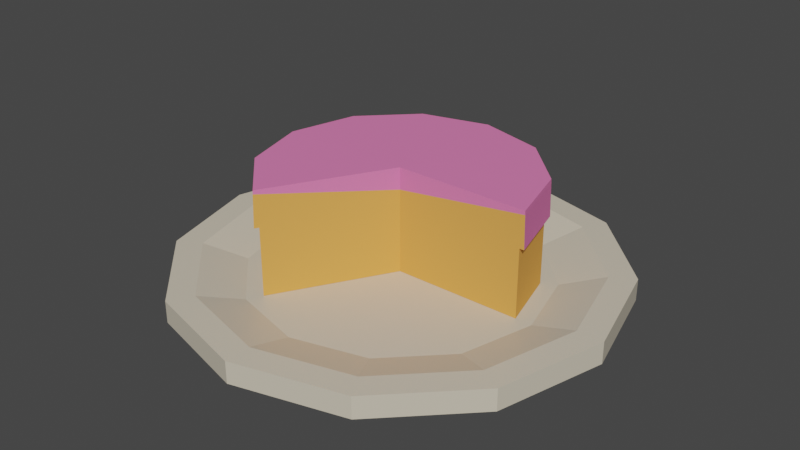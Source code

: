 # Source: Target_01_Cake.blend  (saved by Blender 2.80.75; exported with 4.5.12 LTS)
import bpy
from mathutils import Matrix  # noqa: F401  (used for matrix-valued properties, if any)

bpy.ops.wm.read_factory_settings(use_empty=True)
scene = bpy.context.scene
scene.name = 'Scene'

# ---- collections
col_collection = bpy.data.collections.new('Collection'); scene.collection.children.link(col_collection)

# ---- materials (node trees are filled in below, after node groups)
mat_plate = bpy.data.materials.new('Plate')
mat_plate.alpha_threshold = 0.0
mat_plate.use_transparent_shadow = False
mat_plate.line_color = (0.0, 0.0, 0.0, 1.0)
mat_bread = bpy.data.materials.new('Bread')
mat_bread.use_transparent_shadow = False
mat_icing = bpy.data.materials.new('Icing')
mat_icing.use_transparent_shadow = False

# ---- material node trees
mat_plate.use_nodes = True; mat_plate.node_tree.nodes.clear()
_N = mat_plate.node_tree.nodes; _L = mat_plate.node_tree.links
n0 = _N.new('ShaderNodeOutputMaterial'); n0.name = 'Material Output'; n0.location = (300, 300)
n1 = _N.new('ShaderNodeBsdfPrincipled'); n1.name = 'Principled BSDF'; n1.location = (10, 300)
n1.distribution = 'GGX'
n1.subsurface_method = 'BURLEY'
n1.inputs[0].default_value = (0.6738, 0.6083, 0.4784, 1.0)
n1.inputs[2].default_value = 0.4
n1.inputs[3].default_value = 1.45
n1.inputs[27].default_value = (0.0, 0.0, 0.0, 1.0)
n1.inputs[28].default_value = 1.0
_L.new(n1.outputs[0], n0.inputs[0])
n0.is_active_output = True
mat_bread.use_nodes = True; mat_bread.node_tree.nodes.clear()
_N = mat_bread.node_tree.nodes; _L = mat_bread.node_tree.links
n0 = _N.new('ShaderNodeOutputMaterial'); n0.name = 'Material Output'; n0.location = (300, 300)
n1 = _N.new('ShaderNodeBsdfPrincipled'); n1.name = 'Principled BSDF'; n1.location = (10, 300)
n1.distribution = 'GGX'
n1.subsurface_method = 'BURLEY'
n1.inputs[0].default_value = (0.8, 0.3764, 0.08888, 1.0)
n1.inputs[2].default_value = 1.0
n1.inputs[3].default_value = 1.45
n1.inputs[13].default_value = 0.0
n1.inputs[27].default_value = (0.0, 0.0, 0.0, 1.0)
n1.inputs[28].default_value = 1.0
_L.new(n1.outputs[0], n0.inputs[0])
n0.is_active_output = True
mat_icing.use_nodes = True; mat_icing.node_tree.nodes.clear()
_N = mat_icing.node_tree.nodes; _L = mat_icing.node_tree.links
n0 = _N.new('ShaderNodeOutputMaterial'); n0.name = 'Material Output'; n0.location = (300, 300)
n1 = _N.new('ShaderNodeBsdfPrincipled'); n1.name = 'Principled BSDF'; n1.location = (10, 300)
n1.distribution = 'GGX'
n1.subsurface_method = 'BURLEY'
n1.inputs[0].default_value = (0.7858, 0.1958, 0.4426, 1.0)
n1.inputs[2].default_value = 1.0
n1.inputs[3].default_value = 1.45
n1.inputs[13].default_value = 0.0
n1.inputs[27].default_value = (0.0, 0.0, 0.0, 1.0)
n1.inputs[28].default_value = 1.0
_L.new(n1.outputs[0], n0.inputs[0])
n0.is_active_output = True

# ---- world
world_world = bpy.data.worlds.new('World'); scene.world = world_world
world_world.use_nodes = True; world_world.node_tree.nodes.clear()
_N = world_world.node_tree.nodes; _L = world_world.node_tree.links
n0 = _N.new('ShaderNodeOutputWorld'); n0.name = 'World Output'; n0.location = (300, 300)
n1 = _N.new('ShaderNodeBackground'); n1.name = 'Background'; n1.location = (10, 300)
n1.inputs[0].default_value = (0.05088, 0.05088, 0.05088, 1.0)
_L.new(n1.outputs[0], n0.inputs[0])
n0.is_active_output = True
world_world.color = (0.05088, 0.05088, 0.05088)
world_world.use_sun_shadow = False
world_world.sun_shadow_jitter_overblur = 0.0

# ---- meshes
me_cylinder = bpy.data.meshes.new('Cylinder')
me_cylinder.from_pydata([(0.0, -1.093e-08, -0.5), (8.391e-09, 0.05, -0.4396), (0.25, -9.464e-09, -0.433), (0.2198, 0.05, -0.3807), (0.433, -5.464e-09, -0.25), (0.3807, 0.05, -0.2198), (0.5, 4.777e-16, 2.186e-08), (0.4396, 0.05, 1.376e-08), (0.433, 5.464e-09, 0.25), (0.3807, 0.05, 0.2198), (0.25, 9.464e-09, 0.433), (0.2198, 0.05, 0.3807), (7.55e-08, 1.093e-08, 0.5), (6.804e-08, 0.05, 0.4396), (-0.25, 9.464e-09, 0.433), (-0.2198, 0.05, 0.3807), (-0.433, 5.464e-09, 0.25), (-0.3807, 0.05, 0.2198), (-0.5, 5.08e-15, 2.325e-07), (-0.4396, 0.05, 1.992e-07), (-0.433, -5.464e-09, -0.25), (-0.3807, 0.05, -0.2198), (-0.25, -9.464e-09, -0.433), (-0.2198, 0.05, -0.3807), (0.0, 1.303e-15, 5.96e-08), (-1.302e-08, 0.2152, 1.286e-08), (-0.1544, 0.2551, -0.2675), (-0.2675, 0.2551, -0.1544), (0.25, 0.05, -0.433), (0.0, 0.05, -0.5), (0.433, 0.05, -0.25), (0.5, 0.05, 1.748e-08), (0.433, 0.05, 0.25), (0.25, 0.05, 0.433), (7.55e-08, 0.05, 0.5), (-0.25, 0.05, 0.433), (-0.433, 0.05, 0.25), (-0.5, 0.05, 2.281e-07), (-0.433, 0.05, -0.25), (-0.25, 0.05, -0.433), (0.1689, 0.02113, -0.2925), (6.448e-09, 0.02113, -0.3378), (0.2925, 0.02113, -0.1689), (0.3378, 0.02113, 2.818e-08), (0.2925, 0.02113, 0.1689), (0.1689, 0.02113, 0.2925), (5.228e-08, 0.02113, 0.3378), (-0.1689, 0.02113, 0.2925), (-0.2925, 0.02113, 0.1689), (-0.3378, 0.02113, 1.707e-07), (-0.2925, 0.02113, -0.1689), (-0.1689, 0.02113, -0.2925), (0.0, 0.02158, -0.3), (0.15, 0.02158, -0.2598), (0.2598, 0.02158, -0.15), (0.3, 0.02158, 1.123e-08), (-0.3089, 0.2551, 1.27e-07), (-0.2675, 0.2551, 0.1544), (-0.15, 0.02158, 0.2598), (-0.2598, 0.02158, 0.15), (-0.3, 0.02158, 1.376e-07), (-0.2598, 0.02158, -0.15), (-0.15, 0.02158, -0.2598), (0.0, 0.02158, 3.137e-08), (0.0, 0.1799, -0.3), (0.15, 0.1799, -0.2598), (0.2598, 0.1799, -0.15), (0.3, 0.1799, 1.631e-09), (-0.1544, 0.2551, 0.2675), (-0.15, 0.1799, 0.2598), (-0.2598, 0.1799, 0.15), (-0.3, 0.1799, 1.28e-07), (-0.2598, 0.1799, -0.15), (-0.15, 0.1799, -0.2598), (0.1542, 0.2638, -0.267), (-1.146e-09, 0.2638, -0.3083), (-1.513e-09, 0.1799, -0.311), (0.267, 0.2638, -0.1542), (0.3083, 0.2638, -3.002e-09), (0.3089, 0.2551, -2.225e-09), (0.2675, 0.2551, -0.1544), (-0.1542, 0.2638, 0.267), (-0.267, 0.2638, 0.1542), (-0.3083, 0.2638, 1.261e-07), (-0.267, 0.2638, -0.1542), (-0.1542, 0.2638, -0.267), (-1.49e-08, 0.2657, 9.417e-09), (0.1555, 0.1799, -0.2693), (0.2693, 0.1799, -0.1555), (0.311, 0.1799, 2.604e-09), (0.1544, 0.2551, -0.2675), (-1.221e-09, 0.2551, -0.3089), (-0.1555, 0.1799, 0.2693), (-0.2693, 0.1799, 0.1555), (-0.311, 0.1799, 1.325e-07), (-0.2693, 0.1799, -0.1555), (-0.1555, 0.1799, -0.2693)], [], [(0, 29, 28, 2), (2, 28, 30, 4), (4, 30, 31, 6), (6, 31, 32, 8), (8, 32, 33, 10), (10, 33, 34, 12), (12, 34, 35, 14), (14, 35, 36, 16), (16, 36, 37, 18), (18, 37, 38, 20), (9, 7, 43, 44), (20, 38, 39, 22), (22, 39, 29, 0), (14, 16, 24), (12, 14, 24), (10, 12, 24), (8, 10, 24), (6, 8, 24), (22, 0, 24), (0, 2, 24), (4, 6, 24), (20, 22, 24), (2, 4, 24), (18, 20, 24), (16, 18, 24), (1, 3, 28, 29), (3, 5, 30, 28), (5, 7, 31, 30), (7, 9, 32, 31), (9, 11, 33, 32), (11, 13, 34, 33), (13, 15, 35, 34), (15, 17, 36, 35), (17, 19, 37, 36), (19, 21, 38, 37), (21, 23, 39, 38), (23, 1, 29, 39), (40, 41, 51, 50, 49, 48, 47, 46, 45, 44, 43, 42), (23, 21, 50, 51), (3, 1, 41, 40), (17, 15, 47, 48), (11, 9, 44, 45), (1, 23, 51, 41), (5, 3, 40, 42), (19, 17, 48, 49), (13, 11, 45, 46), (7, 5, 42, 43), (21, 19, 49, 50), (15, 13, 46, 47), (64, 73, 96, 76), (66, 65, 87, 88), (71, 70, 93, 94), (60, 61, 63), (67, 66, 88, 89), (54, 55, 63), (58, 59, 63), (52, 53, 63), (72, 71, 94, 95), (25, 68, 92, 69), (61, 62, 63), (73, 72, 95, 96), (65, 64, 76, 87), (59, 60, 63), (70, 69, 92, 93), (76, 91, 90, 87), (53, 54, 63), (87, 90, 80, 88), (62, 52, 63), (62, 73, 64, 52), (61, 72, 73, 62), (60, 71, 72, 61), (59, 70, 71, 60), (58, 69, 70, 59), (88, 80, 79, 89), (92, 68, 57, 93), (54, 66, 67, 55), (53, 65, 66, 54), (52, 64, 65, 53), (91, 75, 74, 90), (90, 74, 77, 80), (80, 77, 78, 79), (93, 57, 56, 94), (94, 56, 27, 95), (95, 27, 26, 96), (68, 81, 82, 57), (57, 82, 83, 56), (56, 83, 84, 27), (96, 26, 91, 76), (27, 84, 85, 26), (26, 85, 75, 91), (77, 74, 86), (75, 85, 86), (67, 89, 79, 25), (84, 83, 86), (78, 77, 86), (82, 81, 86), (74, 75, 86), (25, 86, 81, 68), (85, 84, 86), (25, 79, 78, 86), (83, 82, 86), (63, 25, 69, 58), (55, 67, 25, 63)])
me_cylinder.polygons.foreach_set('material_index', [0, 0, 0, 0, 0, 0, 0, 0, 0, 0, 0, 0, 0, 0, 0, 0, 0, 0, 0, 0, 0, 0, 0, 0, 0, 0, 0, 0, 0, 0, 0, 0, 0, 0, 0, 0, 0, 0, 0, 0, 0, 0, 0, 0, 0, 0, 0, 0, 0, 1, 1, 1, 1, 1, 1, 1, 1, 1, 1, 1, 1, 1, 1, 1, 2, 1, 2, 1, 1, 1, 1, 1, 1, 2, 2, 1, 1, 1, 2, 2, 2, 2, 2, 2, 2, 2, 2, 2, 2, 2, 2, 2, 1, 2, 2, 2, 2, 2, 2, 2, 2, 1, 1])
_uv = me_cylinder.uv_layers.new(name='UVMap')
_uv.uv.foreach_set('vector', [1.0, 0.5, 1.0, 1.0, 0.9167, 1.0, 0.9167, 0.5, 0.9167, 0.5, 0.9167, 1.0, 0.8333, 1.0, 0.8333, 0.5, 0.8333, 0.5, 0.8333, 1.0, 0.75, 1.0, 0.75, 0.5, 0.75, 0.5, 0.75, 1.0, 0.6667, 1.0, 0.6667, 0.5, 0.6667, 0.5, 0.6667, 1.0, 0.5833, 1.0, 0.5833, 0.5, 0.5833, 0.5, 0.5833, 1.0, 0.5, 1.0, 0.5, 0.5, 0.5, 0.5, 0.5, 1.0, 0.4167, 1.0, 0.4167, 0.5, 0.4167, 0.5, 0.4167, 1.0, 0.3333, 1.0, 0.3333, 0.5, 0.3333, 0.5, 0.3333, 1.0, 0.25, 1.0, 0.25, 0.5, 0.25, 0.5, 0.25, 1.0, 0.1667, 1.0, 0.1667, 0.5, 0.4327, 0.1445, 0.461, 0.25, 0.461, 0.25, 0.4327, 0.1445, 0.1667, 0.5, 0.1667, 1.0, 0.08333, 1.0, 0.08333, 0.5, 0.08333, 0.5, 0.08333, 1.0, 7.451e-08, 1.0, 7.451e-08, 0.5, 0.4167, 0.5, 0.3333, 0.5, 0.4167, 0.5, 0.5, 0.5, 0.4167, 0.5, 0.5, 0.5, 0.5833, 0.5, 0.5, 0.5, 0.5833, 0.5, 0.6667, 0.5, 0.5833, 0.5, 0.6667, 0.5, 0.75, 0.5, 0.6667, 0.5, 0.75, 0.5, 0.08333, 0.5, 7.451e-08, 0.5, 0.08333, 0.5, 1.0, 0.5, 0.9167, 0.5, 1.0, 0.5, 0.8333, 0.5, 0.75, 0.5, 0.8333, 0.5, 0.1667, 0.5, 0.08333, 0.5, 0.1667, 0.5, 0.9167, 0.5, 0.8333, 0.5, 0.9167, 0.5, 0.25, 0.5, 0.1667, 0.5, 0.25, 0.5, 0.3333, 0.5, 0.25, 0.5, 0.3333, 0.5, 0.25, 0.461, 0.3555, 0.4327, 0.37, 0.4578, 0.25, 0.49, 0.3555, 0.4327, 0.4327, 0.3555, 0.4578, 0.37, 0.37, 0.4578, 0.4327, 0.3555, 0.461, 0.25, 0.49, 0.25, 0.4578, 0.37, 0.461, 0.25, 0.4327, 0.1445, 0.4578, 0.13, 0.49, 0.25, 0.4327, 0.1445, 0.3555, 0.06728, 0.37, 0.04215, 0.4578, 0.13, 0.3555, 0.06728, 0.25, 0.03901, 0.25, 0.01, 0.37, 0.04215, 0.25, 0.03901, 0.1445, 0.06728, 0.13, 0.04215, 0.25, 0.01, 0.1445, 0.06728, 0.06728, 0.1445, 0.04215, 0.13, 0.13, 0.04215, 0.06728, 0.1445, 0.03901, 0.25, 0.01, 0.25, 0.04215, 0.13, 0.03901, 0.25, 0.06728, 0.3555, 0.04215, 0.37, 0.01, 0.25, 0.06728, 0.3555, 0.1445, 0.4327, 0.13, 0.4578, 0.04215, 0.37, 0.1445, 0.4327, 0.25, 0.461, 0.25, 0.49, 0.13, 0.4578, 0.3555, 0.4327, 0.25, 0.461, 0.1445, 0.4327, 0.06728, 0.3555, 0.03901, 0.25, 0.06728, 0.1445, 0.1445, 0.06728, 0.25, 0.03901, 0.3555, 0.06728, 0.4327, 0.1445, 0.461, 0.25, 0.4327, 0.3555, 0.1445, 0.4327, 0.06728, 0.3555, 0.06728, 0.3555, 0.1445, 0.4327, 0.3555, 0.4327, 0.25, 0.461, 0.25, 0.461, 0.3555, 0.4327, 0.06728, 0.1445, 0.1445, 0.06728, 0.1445, 0.06728, 0.06728, 0.1445, 0.3555, 0.06728, 0.4327, 0.1445, 0.4327, 0.1445, 0.3555, 0.06728, 0.25, 0.461, 0.1445, 0.4327, 0.1445, 0.4327, 0.25, 0.461, 0.4327, 0.3555, 0.3555, 0.4327, 0.3555, 0.4327, 0.4327, 0.3555, 0.03901, 0.25, 0.06728, 0.1445, 0.06728, 0.1445, 0.03901, 0.25, 0.25, 0.03901, 0.3555, 0.06728, 0.3555, 0.06728, 0.25, 0.03901, 0.461, 0.25, 0.4327, 0.3555, 0.4327, 0.3555, 0.461, 0.25, 0.06728, 0.3555, 0.03901, 0.25, 0.03901, 0.25, 0.06728, 0.3555, 0.1445, 0.06728, 0.25, 0.03901, 0.25, 0.03901, 0.1445, 0.06728, 7.451e-08, 0.8059, 0.08333, 0.8059, 0.08333, 0.8059, 7.451e-08, 0.8059, 0.8333, 0.8059, 0.9167, 0.8059, 0.9167, 0.8059, 0.8333, 0.8059, 0.25, 0.8059, 0.3333, 0.8059, 0.3333, 0.8059, 0.25, 0.8059, 0.25, 0.5, 0.1667, 0.5, 0.25, 0.5, 0.75, 0.8059, 0.8333, 0.8059, 0.8333, 0.8059, 0.75, 0.8059, 0.8333, 0.5, 0.75, 0.5, 0.8333, 0.5, 0.4167, 0.5, 0.3333, 0.5, 0.4167, 0.5, 1.0, 0.5, 0.9167, 0.5, 1.0, 0.5, 0.1667, 0.8059, 0.25, 0.8059, 0.25, 0.8059, 0.1667, 0.8059, 0.386, 0.9368, 0.4167, 0.9603, 0.4167, 0.8059, 0.4167, 0.8059, 0.1667, 0.5, 0.08333, 0.5, 0.1667, 0.5, 0.08333, 0.8059, 0.1667, 0.8059, 0.1667, 0.8059, 0.08333, 0.8059, 0.9167, 0.8059, 1.0, 0.8059, 1.0, 0.8059, 0.9167, 0.8059, 0.3333, 0.5, 0.25, 0.5, 0.3333, 0.5, 0.3333, 0.8059, 0.4167, 0.8059, 0.4167, 0.8059, 0.3333, 0.8059, 1.0, 0.8059, 1.0, 0.9603, 0.9167, 0.9603, 0.9167, 0.8059, 0.9167, 0.5, 0.8333, 0.5, 0.9167, 0.5, 0.9167, 0.8059, 0.9167, 0.9603, 0.8333, 0.9603, 0.8333, 0.8059, 0.08333, 0.5, 7.451e-08, 0.5, 0.08333, 0.5, 0.08333, 0.5, 0.08333, 0.8059, 7.451e-08, 0.8059, 7.451e-08, 0.5, 0.1667, 0.5, 0.1667, 0.8059, 0.08333, 0.8059, 0.08333, 0.5, 0.25, 0.5, 0.25, 0.8059, 0.1667, 0.8059, 0.1667, 0.5, 0.3333, 0.5, 0.3333, 0.8059, 0.25, 0.8059, 0.25, 0.5, 0.4167, 0.5, 0.4167, 0.8059, 0.3333, 0.8059, 0.3333, 0.5, 0.8333, 0.8059, 0.8333, 0.9603, 0.75, 0.9603, 0.75, 0.8059, 0.4167, 0.8059, 0.4167, 0.9603, 0.3333, 0.9603, 0.3333, 0.8059, 0.8333, 0.5, 0.8333, 0.8059, 0.75, 0.8059, 0.75, 0.5, 0.9167, 0.5, 0.9167, 0.8059, 0.8333, 0.8059, 0.8333, 0.5, 1.0, 0.5, 1.0, 0.8059, 0.9167, 0.8059, 0.9167, 0.5, 1.0, 0.9603, 1.0, 1.0, 0.9167, 1.0, 0.9167, 0.9603, 0.9167, 0.9603, 0.9167, 1.0, 0.8333, 1.0, 0.8333, 0.9603, 0.8333, 0.9603, 0.8333, 1.0, 0.75, 1.0, 0.75, 0.9603, 0.3333, 0.8059, 0.3333, 0.9603, 0.25, 0.9603, 0.25, 0.8059, 0.25, 0.8059, 0.25, 0.9603, 0.1667, 0.9603, 0.1667, 0.8059, 0.1667, 0.8059, 0.1667, 0.9603, 0.08333, 0.9603, 0.08333, 0.8059, 0.4167, 0.9603, 0.4167, 1.0, 0.3333, 1.0, 0.3333, 0.9603, 0.3333, 0.9603, 0.3333, 1.0, 0.25, 1.0, 0.25, 0.9603, 0.25, 0.9603, 0.25, 1.0, 0.1667, 1.0, 0.1667, 0.9603, 0.08333, 0.8059, 0.08333, 0.9603, 7.451e-08, 0.9603, 7.451e-08, 0.8059, 0.1667, 0.9603, 0.1667, 1.0, 0.08333, 1.0, 0.08333, 0.9603, 0.08333, 0.9603, 0.08333, 1.0, 7.451e-08, 1.0, 7.451e-08, 0.9603, 0.8333, 1.0, 0.9167, 1.0, 0.8333, 1.0, 7.451e-08, 1.0, 0.08333, 1.0, 7.451e-08, 1.0, 0.75, 0.8059, 0.75, 0.8059, 0.75, 0.9603, 0.386, 0.9368, 0.1667, 1.0, 0.25, 1.0, 0.1667, 1.0, 0.75, 1.0, 0.8333, 1.0, 0.75, 1.0, 0.3333, 1.0, 0.4167, 1.0, 0.3333, 1.0, 0.9167, 1.0, 1.0, 1.0, 0.9167, 1.0, 0.386, 0.9368, 0.3333, 1.0, 0.4167, 1.0, 0.4167, 0.9603, 0.08333, 1.0, 0.1667, 1.0, 0.08333, 1.0, 0.386, 0.9368, 0.75, 0.9603, 0.75, 1.0, 0.75, 1.0, 0.25, 1.0, 0.3333, 1.0, 0.25, 1.0, 0.75, 0.5, 0.386, 0.9368, 0.4167, 0.8059, 0.4167, 0.5, 0.75, 0.5, 0.75, 0.8059, 0.386, 0.9368, 0.75, 0.5])
me_cylinder.materials.append(mat_plate)
me_cylinder.materials.append(mat_bread)
me_cylinder.materials.append(mat_icing)
me_cylinder.use_remesh_preserve_volume = False
me_cylinder.use_remesh_preserve_attributes = False
me_cylinder.use_mirror_vertex_groups = False
me_cylinder.update()

# ---- objects
ob_cake = bpy.data.objects.new('Cake', me_cylinder)

# ---- transforms, parenting, visibility, modifiers, constraints
ob_cake.location = (0.0, 0.0, 0.0)
ob_cake.rotation_euler = (1.571, 0.0, 0.0)
ob_cake.lineart.crease_threshold = 0.0

# ---- collection membership
col_collection.objects.link(ob_cake)

# ---- scene / render settings (as saved in the file)
scene.frame_start = 1; scene.frame_end = 250; scene.frame_set(1)
scene.render.engine = 'BLENDER_EEVEE_NEXT'
scene.cycles.use_denoising = False
scene.cycles.samples = 128
scene.cycles.sampling_pattern = 'TABULATED_SOBOL'
scene.cycles.use_adaptive_sampling = False
scene.cycles.use_light_tree = False
scene.view_settings.view_transform = 'Filmic'
bpy.context.view_layer.update()

# ---- added for rendering (the .blend has no active camera and no usable light): camera, sun
cam_auto = bpy.data.cameras.new('AutoCamera')
cam_auto.lens = 50.0
cam_auto.sensor_width = 36.0
cam_auto.clip_end = 1000.0
ob_auto_camera = bpy.data.objects.new('AutoCamera', cam_auto)
scene.collection.objects.link(ob_auto_camera)
ob_auto_camera.location = (1.33136, -1.59763, 1.19794)
ob_auto_camera.rotation_euler = (1.09748, -7.21219e-08, 0.694738)
scene.camera = ob_auto_camera
light_auto_sun = bpy.data.lights.new('AutoSun', 'SUN')
light_auto_sun.energy = 3.0
light_auto_sun.angle = 0.0523599
ob_auto_sun = bpy.data.objects.new('AutoSun', light_auto_sun)
scene.collection.objects.link(ob_auto_sun)
ob_auto_sun.rotation_euler = (0.872665, 0.174533, 0.523599)
bpy.context.view_layer.update()
